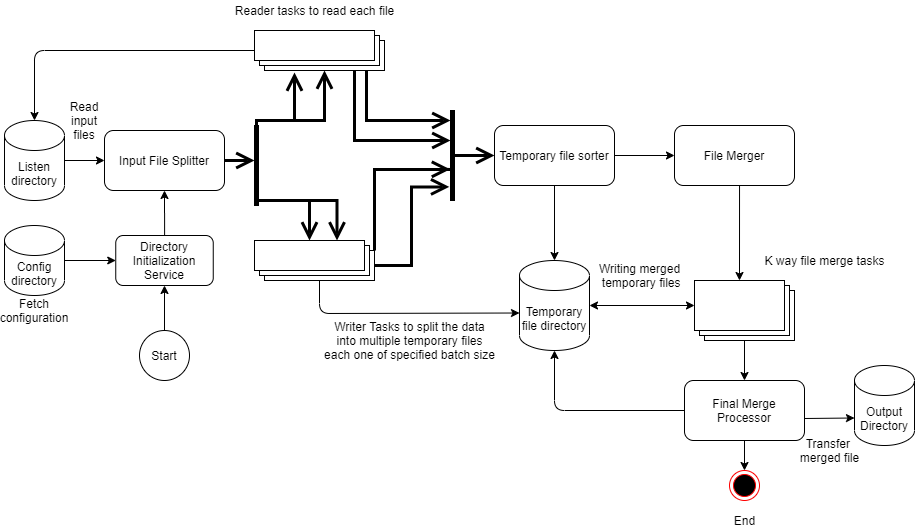

The diagram above was exported from draw.io. Its source (the exported page's mxGraphModel, read from the mxfile embedded in the PNG):
<mxGraphModel dx="1038" dy="523" grid="1" gridSize="10" guides="1" tooltips="1" connect="1" arrows="1" fold="1" page="1" pageScale="1" pageWidth="850" pageHeight="1100" math="0" shadow="0">
  <root>
    <mxCell id="0" />
    <mxCell id="1" parent="0" />
    <mxCell id="LjZUIGr3aYO6z_TJY6r6-64" value="" style="edgeStyle=orthogonalEdgeStyle;rounded=0;orthogonalLoop=1;jettySize=auto;html=1;" edge="1" parent="1" source="LjZUIGr3aYO6z_TJY6r6-1" target="LjZUIGr3aYO6z_TJY6r6-13">
      <mxGeometry relative="1" as="geometry" />
    </mxCell>
    <mxCell id="LjZUIGr3aYO6z_TJY6r6-1" value="Directory Initialization&lt;br&gt;Service" style="rounded=1;whiteSpace=wrap;html=1;" vertex="1" parent="1">
      <mxGeometry x="341.25" y="315" width="97.5" height="50" as="geometry" />
    </mxCell>
    <mxCell id="LjZUIGr3aYO6z_TJY6r6-2" value="Start" style="ellipse;whiteSpace=wrap;html=1;aspect=fixed;" vertex="1" parent="1">
      <mxGeometry x="365" y="410" width="50" height="50" as="geometry" />
    </mxCell>
    <mxCell id="LjZUIGr3aYO6z_TJY6r6-7" value="Fetch configuration" style="text;html=1;strokeColor=none;fillColor=none;align=center;verticalAlign=middle;whiteSpace=wrap;rounded=0;" vertex="1" parent="1">
      <mxGeometry x="240" y="380" width="40" height="20" as="geometry" />
    </mxCell>
    <mxCell id="LjZUIGr3aYO6z_TJY6r6-13" value="Input File Splitter" style="rounded=1;whiteSpace=wrap;html=1;" vertex="1" parent="1">
      <mxGeometry x="330" y="210" width="120" height="60" as="geometry" />
    </mxCell>
    <mxCell id="LjZUIGr3aYO6z_TJY6r6-69" style="edgeStyle=orthogonalEdgeStyle;rounded=0;orthogonalLoop=1;jettySize=auto;html=1;exitX=1;exitY=0.5;exitDx=0;exitDy=0;exitPerimeter=0;" edge="1" parent="1" source="LjZUIGr3aYO6z_TJY6r6-23" target="LjZUIGr3aYO6z_TJY6r6-13">
      <mxGeometry relative="1" as="geometry" />
    </mxCell>
    <mxCell id="LjZUIGr3aYO6z_TJY6r6-23" value="Listen directory" style="shape=cylinder3;whiteSpace=wrap;html=1;boundedLbl=1;backgroundOutline=1;size=15;" vertex="1" parent="1">
      <mxGeometry x="230" y="200" width="60" height="80" as="geometry" />
    </mxCell>
    <mxCell id="LjZUIGr3aYO6z_TJY6r6-25" value="Read input files" style="text;html=1;strokeColor=none;fillColor=none;align=center;verticalAlign=middle;whiteSpace=wrap;rounded=0;" vertex="1" parent="1">
      <mxGeometry x="290" y="190" width="40" height="20" as="geometry" />
    </mxCell>
    <mxCell id="LjZUIGr3aYO6z_TJY6r6-26" value="Temporary file directory" style="shape=cylinder3;whiteSpace=wrap;html=1;boundedLbl=1;backgroundOutline=1;size=15;" vertex="1" parent="1">
      <mxGeometry x="745" y="340" width="70" height="90" as="geometry" />
    </mxCell>
    <mxCell id="LjZUIGr3aYO6z_TJY6r6-27" value="" style="verticalLabelPosition=bottom;verticalAlign=top;html=1;shape=mxgraph.basic.layered_rect;dx=10;outlineConnect=0;" vertex="1" parent="1">
      <mxGeometry x="480" y="110" width="130" height="40" as="geometry" />
    </mxCell>
    <mxCell id="LjZUIGr3aYO6z_TJY6r6-28" value="" style="verticalLabelPosition=bottom;verticalAlign=top;html=1;shape=mxgraph.basic.layered_rect;dx=10;outlineConnect=0;" vertex="1" parent="1">
      <mxGeometry x="480" y="320" width="120" height="40" as="geometry" />
    </mxCell>
    <mxCell id="LjZUIGr3aYO6z_TJY6r6-29" value="Writer Tasks to split the data&lt;br&gt;&amp;nbsp;into multiple temporary files &lt;br&gt;each one of specified batch size&lt;br&gt;" style="text;html=1;align=center;verticalAlign=middle;resizable=0;points=[];autosize=1;" vertex="1" parent="1">
      <mxGeometry x="540" y="395" width="190" height="50" as="geometry" />
    </mxCell>
    <mxCell id="LjZUIGr3aYO6z_TJY6r6-30" value="" style="shape=rect;html=1;fillColor=#000000;verticalLabelPosition=bottom;verticalAlignment=top;" vertex="1" parent="1">
      <mxGeometry x="480" y="205" width="4" height="80" as="geometry" />
    </mxCell>
    <mxCell id="LjZUIGr3aYO6z_TJY6r6-31" value="" style="edgeStyle=elbowEdgeStyle;html=1;elbow=horizontal;endArrow=none;rounded=0;startArrow=open;strokeWidth=3;startSize=12;entryX=1;entryY=0.5;entryDx=0;entryDy=0;" edge="1" parent="1" target="LjZUIGr3aYO6z_TJY6r6-13">
      <mxGeometry relative="1" as="geometry">
        <mxPoint x="320" y="210" as="targetPoint" />
        <mxPoint x="480" y="240" as="sourcePoint" />
      </mxGeometry>
    </mxCell>
    <mxCell id="LjZUIGr3aYO6z_TJY6r6-32" value="" style="edgeStyle=elbowEdgeStyle;html=1;elbow=vertical;endArrow=open;rounded=0;strokeWidth=3;endSize=12;entryX=0;entryY=0;entryDx=70;entryDy=40;entryPerimeter=0;" edge="1" source="LjZUIGr3aYO6z_TJY6r6-30" parent="1" target="LjZUIGr3aYO6z_TJY6r6-27">
      <mxGeometry relative="1" as="geometry">
        <mxPoint x="450" y="115" as="targetPoint" />
        <Array as="points">
          <mxPoint x="585" y="200" />
        </Array>
      </mxGeometry>
    </mxCell>
    <mxCell id="LjZUIGr3aYO6z_TJY6r6-33" value="" style="edgeStyle=elbowEdgeStyle;html=1;elbow=vertical;endArrow=open;rounded=0;strokeWidth=3;endSize=12;" edge="1" source="LjZUIGr3aYO6z_TJY6r6-30" parent="1">
      <mxGeometry relative="1" as="geometry">
        <mxPoint x="520" y="152" as="targetPoint" />
        <Array as="points">
          <mxPoint x="540" y="200" />
        </Array>
      </mxGeometry>
    </mxCell>
    <mxCell id="LjZUIGr3aYO6z_TJY6r6-34" value="" style="edgeStyle=elbowEdgeStyle;html=1;elbow=vertical;endArrow=open;rounded=0;strokeWidth=3;endSize=12;entryX=0;entryY=0;entryDx=82.5;entryDy=0;entryPerimeter=0;" edge="1" source="LjZUIGr3aYO6z_TJY6r6-30" parent="1" target="LjZUIGr3aYO6z_TJY6r6-28">
      <mxGeometry relative="1" as="geometry">
        <mxPoint x="520" y="220" as="targetPoint" />
        <Array as="points">
          <mxPoint x="550" y="280" />
          <mxPoint x="530" y="240" />
          <mxPoint x="500" y="280" />
        </Array>
      </mxGeometry>
    </mxCell>
    <mxCell id="LjZUIGr3aYO6z_TJY6r6-35" value="" style="edgeStyle=elbowEdgeStyle;html=1;elbow=vertical;endArrow=open;rounded=0;strokeWidth=3;endSize=12;entryX=0;entryY=0;entryDx=55;entryDy=0;entryPerimeter=0;" edge="1" source="LjZUIGr3aYO6z_TJY6r6-30" parent="1" target="LjZUIGr3aYO6z_TJY6r6-28">
      <mxGeometry relative="1" as="geometry">
        <mxPoint x="520" y="240" as="targetPoint" />
        <Array as="points">
          <mxPoint x="500" y="280" />
          <mxPoint x="520" y="240" />
        </Array>
      </mxGeometry>
    </mxCell>
    <mxCell id="LjZUIGr3aYO6z_TJY6r6-38" value="" style="edgeStyle=elbowEdgeStyle;html=1;elbow=horizontal;rounded=0;endArrow=open;strokeWidth=3;endSize=12;exitX=0;exitY=0;exitDx=120;exitDy=25;exitPerimeter=0;entryX=-0.3;entryY=0.849;entryDx=0;entryDy=0;entryPerimeter=0;" edge="1" source="LjZUIGr3aYO6z_TJY6r6-28" parent="1" target="LjZUIGr3aYO6z_TJY6r6-37">
      <mxGeometry relative="1" as="geometry">
        <mxPoint x="740" y="230" as="targetPoint" />
      </mxGeometry>
    </mxCell>
    <mxCell id="LjZUIGr3aYO6z_TJY6r6-39" value="" style="edgeStyle=elbowEdgeStyle;html=1;elbow=vertical;startArrow=open;endArrow=none;rounded=0;strokeWidth=3;startSize=12;entryX=0;entryY=0;entryDx=100;entryDy=40;entryPerimeter=0;" edge="1" source="LjZUIGr3aYO6z_TJY6r6-37" parent="1" target="LjZUIGr3aYO6z_TJY6r6-27">
      <mxGeometry relative="1" as="geometry">
        <mxPoint x="540" y="200" as="targetPoint" />
        <Array as="points">
          <mxPoint x="620" y="220" />
        </Array>
      </mxGeometry>
    </mxCell>
    <mxCell id="LjZUIGr3aYO6z_TJY6r6-40" value="" style="edgeStyle=elbowEdgeStyle;html=1;elbow=vertical;startArrow=open;endArrow=none;rounded=0;strokeWidth=3;startSize=12;" edge="1" source="LjZUIGr3aYO6z_TJY6r6-37" parent="1">
      <mxGeometry relative="1" as="geometry">
        <mxPoint x="592" y="150" as="targetPoint" />
        <mxPoint x="940" y="210" as="sourcePoint" />
        <Array as="points">
          <mxPoint x="630" y="200" />
        </Array>
      </mxGeometry>
    </mxCell>
    <mxCell id="LjZUIGr3aYO6z_TJY6r6-41" value="" style="edgeStyle=elbowEdgeStyle;html=1;elbow=vertical;startArrow=open;endArrow=none;rounded=0;strokeWidth=3;startSize=12;entryX=0;entryY=0;entryDx=120;entryDy=10;entryPerimeter=0;exitX=-0.1;exitY=0.653;exitDx=0;exitDy=0;exitPerimeter=0;" edge="1" source="LjZUIGr3aYO6z_TJY6r6-37" parent="1" target="LjZUIGr3aYO6z_TJY6r6-28">
      <mxGeometry relative="1" as="geometry">
        <mxPoint x="540" y="250" as="targetPoint" />
        <mxPoint x="670" y="249" as="sourcePoint" />
        <Array as="points">
          <mxPoint x="610" y="249" />
        </Array>
      </mxGeometry>
    </mxCell>
    <mxCell id="LjZUIGr3aYO6z_TJY6r6-37" value="" style="shape=rect;html=1;fillColor=#000000;verticalLabelPosition=bottom;labelBackgroundColor=#ffffff;verticalAlign=top;" vertex="1" parent="1">
      <mxGeometry x="676" y="190" width="4" height="90" as="geometry" />
    </mxCell>
    <mxCell id="LjZUIGr3aYO6z_TJY6r6-45" value="" style="edgeStyle=elbowEdgeStyle;html=1;elbow=vertical;startArrow=open;endArrow=none;rounded=0;strokeWidth=3;startSize=12;entryX=1;entryY=0.5;entryDx=0;entryDy=0;" edge="1" parent="1" target="LjZUIGr3aYO6z_TJY6r6-37">
      <mxGeometry relative="1" as="geometry">
        <mxPoint x="540" y="220" as="targetPoint" />
        <mxPoint x="720" y="235" as="sourcePoint" />
      </mxGeometry>
    </mxCell>
    <mxCell id="LjZUIGr3aYO6z_TJY6r6-46" value="Reader tasks to read each file" style="text;html=1;align=center;verticalAlign=middle;resizable=0;points=[];autosize=1;" vertex="1" parent="1">
      <mxGeometry x="455" y="80" width="170" height="20" as="geometry" />
    </mxCell>
    <mxCell id="LjZUIGr3aYO6z_TJY6r6-47" value="" style="endArrow=classic;html=1;exitX=0;exitY=0;exitDx=65;exitDy=40;exitPerimeter=0;entryX=0;entryY=0;entryDx=0;entryDy=52.5;entryPerimeter=0;" edge="1" parent="1" source="LjZUIGr3aYO6z_TJY6r6-28" target="LjZUIGr3aYO6z_TJY6r6-26">
      <mxGeometry width="50" height="50" relative="1" as="geometry">
        <mxPoint x="810" y="230" as="sourcePoint" />
        <mxPoint x="860" y="180" as="targetPoint" />
        <Array as="points">
          <mxPoint x="545" y="393" />
        </Array>
      </mxGeometry>
    </mxCell>
    <mxCell id="LjZUIGr3aYO6z_TJY6r6-48" value="" style="endArrow=classic;html=1;entryX=0.5;entryY=0;entryDx=0;entryDy=0;entryPerimeter=0;" edge="1" parent="1" source="LjZUIGr3aYO6z_TJY6r6-27" target="LjZUIGr3aYO6z_TJY6r6-23">
      <mxGeometry width="50" height="50" relative="1" as="geometry">
        <mxPoint x="810" y="210" as="sourcePoint" />
        <mxPoint x="860" y="160" as="targetPoint" />
        <Array as="points">
          <mxPoint x="260" y="130" />
        </Array>
      </mxGeometry>
    </mxCell>
    <mxCell id="LjZUIGr3aYO6z_TJY6r6-49" value="Temporary file sorter" style="rounded=1;whiteSpace=wrap;html=1;" vertex="1" parent="1">
      <mxGeometry x="720" y="205" width="120" height="60" as="geometry" />
    </mxCell>
    <mxCell id="LjZUIGr3aYO6z_TJY6r6-50" value="" style="endArrow=classic;html=1;entryX=0.5;entryY=0;entryDx=0;entryDy=0;entryPerimeter=0;exitX=0.5;exitY=1;exitDx=0;exitDy=0;" edge="1" parent="1" source="LjZUIGr3aYO6z_TJY6r6-49" target="LjZUIGr3aYO6z_TJY6r6-26">
      <mxGeometry width="50" height="50" relative="1" as="geometry">
        <mxPoint x="650" y="200" as="sourcePoint" />
        <mxPoint x="700" y="150" as="targetPoint" />
      </mxGeometry>
    </mxCell>
    <mxCell id="LjZUIGr3aYO6z_TJY6r6-51" value="File Merger" style="rounded=1;whiteSpace=wrap;html=1;" vertex="1" parent="1">
      <mxGeometry x="900" y="205" width="120" height="60" as="geometry" />
    </mxCell>
    <mxCell id="LjZUIGr3aYO6z_TJY6r6-52" value="" style="endArrow=classic;html=1;entryX=0;entryY=0.5;entryDx=0;entryDy=0;exitX=1;exitY=0.5;exitDx=0;exitDy=0;" edge="1" parent="1" source="LjZUIGr3aYO6z_TJY6r6-49" target="LjZUIGr3aYO6z_TJY6r6-51">
      <mxGeometry width="50" height="50" relative="1" as="geometry">
        <mxPoint x="830" y="190" as="sourcePoint" />
        <mxPoint x="880" y="140" as="targetPoint" />
      </mxGeometry>
    </mxCell>
    <mxCell id="LjZUIGr3aYO6z_TJY6r6-53" value="" style="verticalLabelPosition=bottom;verticalAlign=top;html=1;shape=mxgraph.basic.layered_rect;dx=10;outlineConnect=0;" vertex="1" parent="1">
      <mxGeometry x="920" y="360" width="100" height="60" as="geometry" />
    </mxCell>
    <mxCell id="LjZUIGr3aYO6z_TJY6r6-54" value="" style="endArrow=classic;html=1;entryX=0;entryY=0;entryDx=45;entryDy=0;entryPerimeter=0;exitX=0.542;exitY=1;exitDx=0;exitDy=0;exitPerimeter=0;" edge="1" parent="1" source="LjZUIGr3aYO6z_TJY6r6-51" target="LjZUIGr3aYO6z_TJY6r6-53">
      <mxGeometry width="50" height="50" relative="1" as="geometry">
        <mxPoint x="830" y="190" as="sourcePoint" />
        <mxPoint x="880" y="140" as="targetPoint" />
      </mxGeometry>
    </mxCell>
    <mxCell id="LjZUIGr3aYO6z_TJY6r6-55" value="" style="endArrow=classic;startArrow=classic;html=1;entryX=0;entryY=0;entryDx=0;entryDy=25;entryPerimeter=0;exitX=1;exitY=0.5;exitDx=0;exitDy=0;exitPerimeter=0;" edge="1" parent="1" source="LjZUIGr3aYO6z_TJY6r6-26" target="LjZUIGr3aYO6z_TJY6r6-53">
      <mxGeometry width="50" height="50" relative="1" as="geometry">
        <mxPoint x="850" y="385" as="sourcePoint" />
        <mxPoint x="860" y="390" as="targetPoint" />
        <Array as="points" />
      </mxGeometry>
    </mxCell>
    <mxCell id="LjZUIGr3aYO6z_TJY6r6-56" value="K way file merge tasks" style="text;html=1;align=center;verticalAlign=middle;resizable=0;points=[];autosize=1;" vertex="1" parent="1">
      <mxGeometry x="980" y="330" width="140" height="20" as="geometry" />
    </mxCell>
    <mxCell id="LjZUIGr3aYO6z_TJY6r6-57" value="Writing merged&lt;br&gt;&amp;nbsp;temporary files" style="text;html=1;align=center;verticalAlign=middle;resizable=0;points=[];autosize=1;" vertex="1" parent="1">
      <mxGeometry x="815" y="340" width="100" height="30" as="geometry" />
    </mxCell>
    <mxCell id="LjZUIGr3aYO6z_TJY6r6-62" value="" style="endArrow=classic;html=1;exitX=0.5;exitY=0;exitDx=0;exitDy=0;entryX=0.5;entryY=1;entryDx=0;entryDy=0;" edge="1" parent="1" source="LjZUIGr3aYO6z_TJY6r6-2" target="LjZUIGr3aYO6z_TJY6r6-1">
      <mxGeometry width="50" height="50" relative="1" as="geometry">
        <mxPoint x="340" y="230" as="sourcePoint" />
        <mxPoint x="390" y="180" as="targetPoint" />
      </mxGeometry>
    </mxCell>
    <mxCell id="LjZUIGr3aYO6z_TJY6r6-74" value="" style="edgeStyle=orthogonalEdgeStyle;rounded=0;orthogonalLoop=1;jettySize=auto;html=1;exitX=1;exitY=0.5;exitDx=0;exitDy=0;exitPerimeter=0;" edge="1" parent="1" source="LjZUIGr3aYO6z_TJY6r6-72" target="LjZUIGr3aYO6z_TJY6r6-1">
      <mxGeometry relative="1" as="geometry" />
    </mxCell>
    <mxCell id="LjZUIGr3aYO6z_TJY6r6-72" value="Config directory" style="shape=cylinder3;whiteSpace=wrap;html=1;boundedLbl=1;backgroundOutline=1;size=15;" vertex="1" parent="1">
      <mxGeometry x="230" y="305" width="60" height="70" as="geometry" />
    </mxCell>
    <mxCell id="LjZUIGr3aYO6z_TJY6r6-76" value="Final Merge Processor" style="rounded=1;whiteSpace=wrap;html=1;" vertex="1" parent="1">
      <mxGeometry x="910" y="460" width="120" height="60" as="geometry" />
    </mxCell>
    <mxCell id="LjZUIGr3aYO6z_TJY6r6-77" value="" style="endArrow=classic;html=1;exitX=0;exitY=0.5;exitDx=0;exitDy=0;entryX=0.5;entryY=1;entryDx=0;entryDy=0;entryPerimeter=0;" edge="1" parent="1" source="LjZUIGr3aYO6z_TJY6r6-76" target="LjZUIGr3aYO6z_TJY6r6-26">
      <mxGeometry width="50" height="50" relative="1" as="geometry">
        <mxPoint x="610" y="330" as="sourcePoint" />
        <mxPoint x="660" y="280" as="targetPoint" />
        <Array as="points">
          <mxPoint x="780" y="490" />
        </Array>
      </mxGeometry>
    </mxCell>
    <mxCell id="LjZUIGr3aYO6z_TJY6r6-81" value="" style="endArrow=classic;html=1;entryX=0.5;entryY=0;entryDx=0;entryDy=0;" edge="1" parent="1" source="LjZUIGr3aYO6z_TJY6r6-53" target="LjZUIGr3aYO6z_TJY6r6-76">
      <mxGeometry width="50" height="50" relative="1" as="geometry">
        <mxPoint x="610" y="320" as="sourcePoint" />
        <mxPoint x="660" y="270" as="targetPoint" />
      </mxGeometry>
    </mxCell>
    <mxCell id="LjZUIGr3aYO6z_TJY6r6-82" value="Output Directory" style="shape=cylinder3;whiteSpace=wrap;html=1;boundedLbl=1;backgroundOutline=1;size=15;" vertex="1" parent="1">
      <mxGeometry x="1080" y="445" width="60" height="80" as="geometry" />
    </mxCell>
    <mxCell id="LjZUIGr3aYO6z_TJY6r6-83" value="" style="endArrow=classic;html=1;entryX=0;entryY=0;entryDx=0;entryDy=52.5;entryPerimeter=0;" edge="1" parent="1" target="LjZUIGr3aYO6z_TJY6r6-82">
      <mxGeometry width="50" height="50" relative="1" as="geometry">
        <mxPoint x="1030" y="498" as="sourcePoint" />
        <mxPoint x="660" y="270" as="targetPoint" />
        <Array as="points" />
      </mxGeometry>
    </mxCell>
    <mxCell id="LjZUIGr3aYO6z_TJY6r6-84" value="" style="endArrow=classic;html=1;exitX=0.5;exitY=1;exitDx=0;exitDy=0;" edge="1" parent="1" source="LjZUIGr3aYO6z_TJY6r6-76">
      <mxGeometry width="50" height="50" relative="1" as="geometry">
        <mxPoint x="750" y="360" as="sourcePoint" />
        <mxPoint x="970" y="550" as="targetPoint" />
      </mxGeometry>
    </mxCell>
    <mxCell id="LjZUIGr3aYO6z_TJY6r6-85" value="" style="ellipse;html=1;shape=endState;fillColor=#000000;strokeColor=#ff0000;" vertex="1" parent="1">
      <mxGeometry x="955" y="550" width="30" height="30" as="geometry" />
    </mxCell>
    <mxCell id="LjZUIGr3aYO6z_TJY6r6-86" value="End" style="text;html=1;align=center;verticalAlign=middle;resizable=0;points=[];autosize=1;" vertex="1" parent="1">
      <mxGeometry x="950" y="590" width="40" height="20" as="geometry" />
    </mxCell>
    <mxCell id="LjZUIGr3aYO6z_TJY6r6-87" value="Transfer &lt;br&gt;merged file" style="text;html=1;align=center;verticalAlign=middle;resizable=0;points=[];autosize=1;" vertex="1" parent="1">
      <mxGeometry x="1020" y="515" width="70" height="30" as="geometry" />
    </mxCell>
  </root>
</mxGraphModel>